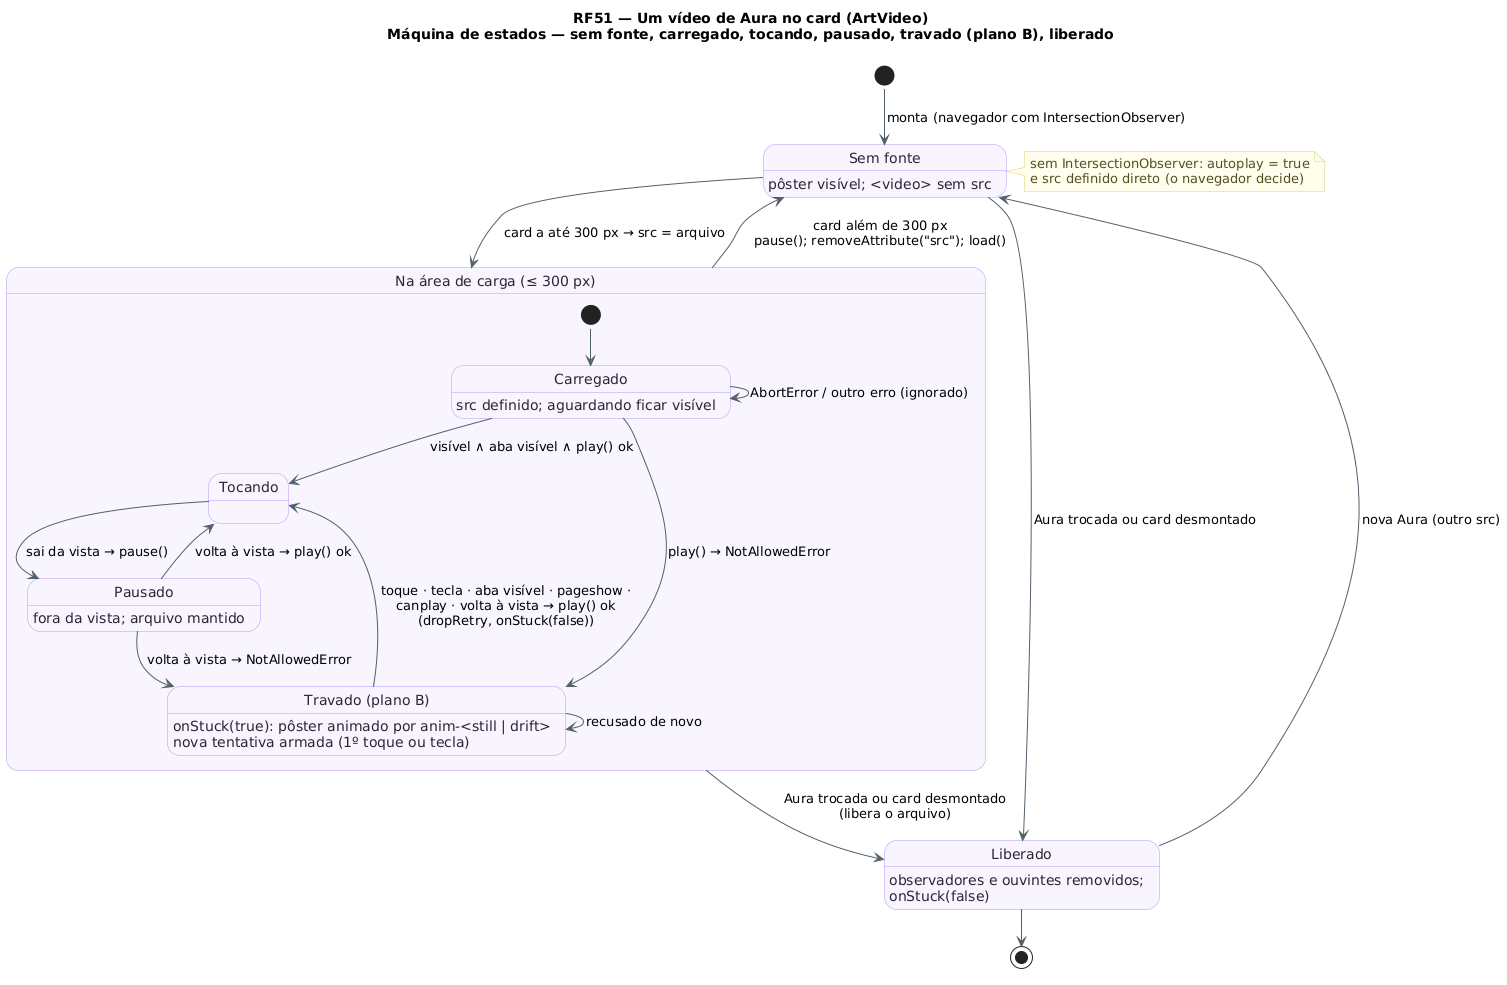

The diagram above was rendered by PlantUML. Its source (embedded in the PNG):
@startuml RF51_MaquinaDeEstados_Video
!pragma layout smetana
!pragma layout smetana
title RF51 — Um vídeo de Aura no card (ArtVideo)\nMáquina de estados — sem fonte, carregado, tocando, pausado, travado (plano B), liberado
skinparam backgroundColor #FFFFFF
skinparam state {
  BackgroundColor #F8F4FF
  BorderColor #B695F5
  FontColor #2D2438
  ArrowColor #52606D
}
skinparam note {
  BackgroundColor #FFFDEB
  BorderColor #D8CE78
  FontColor #554F24
}
state "Sem fonte" as SemFonte
SemFonte : pôster visível; <video> sem src
state "Na área de carga (≤ 300 px)" as Area {
  state "Carregado" as Carregado
  Carregado : src definido; aguardando ficar visível
  state "Tocando" as Tocando
  state "Pausado" as Pausado
  Pausado : fora da vista; arquivo mantido
  state "Travado (plano B)" as Travado
  Travado : onStuck(true): pôster animado por anim-<still | drift>
  Travado : nova tentativa armada (1º toque ou tecla)
  [*] --> Carregado
  Carregado --> Tocando : visível ∧ aba visível ∧ play() ok
  Carregado --> Travado : play() → NotAllowedError
  Carregado --> Carregado : AbortError / outro erro (ignorado)
  Tocando --> Pausado : sai da vista → pause()
  Pausado --> Tocando : volta à vista → play() ok
  Pausado --> Travado : volta à vista → NotAllowedError
  Travado --> Tocando : toque · tecla · aba visível · pageshow ·\ncanplay · volta à vista → play() ok\n(dropRetry, onStuck(false))
  Travado --> Travado : recusado de novo
}
state "Liberado" as Liberado
Liberado : observadores e ouvintes removidos;
Liberado : onStuck(false)
[*] --> SemFonte : monta (navegador com IntersectionObserver)
SemFonte --> Area : card a até 300 px → src = arquivo
Area --> SemFonte : card além de 300 px\npause(); removeAttribute("src"); load()
Area --> Liberado : Aura trocada ou card desmontado\n(libera o arquivo)
SemFonte --> Liberado : Aura trocada ou card desmontado
Liberado --> SemFonte : nova Aura (outro src)
Liberado --> [*]
note right of SemFonte
  sem IntersectionObserver: autoplay = true
  e src definido direto (o navegador decide)
end note
@enduml